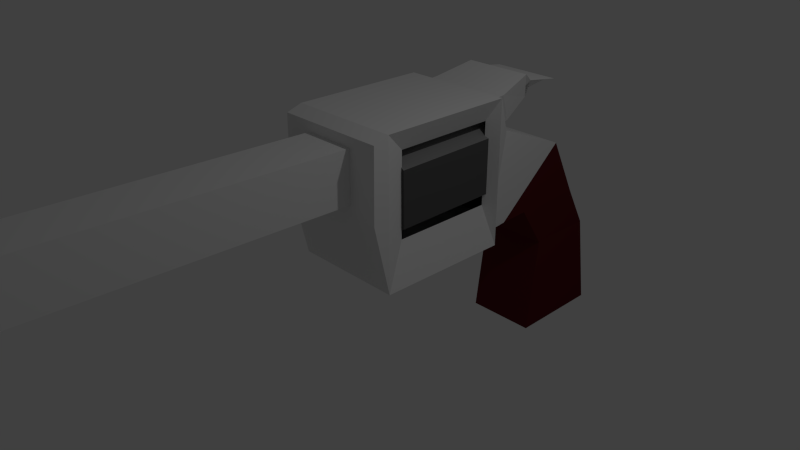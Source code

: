 # Source: gun.blend  (saved by Blender 2.76.0; exported with 4.5.12 LTS)
import bpy
from mathutils import Matrix  # noqa: F401  (used for matrix-valued properties, if any)

bpy.ops.wm.read_factory_settings(use_empty=True)
scene = bpy.context.scene
scene.name = 'Scene'

# ---- collections
col_collection_1 = bpy.data.collections.new('Collection 1'); scene.collection.children.link(col_collection_1)

# ---- materials (node trees are filled in below, after node groups)
mat_material_002 = bpy.data.materials.new('Material.002')
mat_material_002.alpha_threshold = 0.0
mat_material_002.use_transparent_shadow = False
mat_material_002.roughness = 0.5
mat_material_002.line_color = (0.0, 0.0, 0.0, 1.0)
mat_material_001 = bpy.data.materials.new('Material.001')
mat_material_001.alpha_threshold = 0.0
mat_material_001.use_transparent_shadow = False
mat_material_001.diffuse_color = (0.0985, 0.01096, 0.01326, 1.0)
mat_material_001.roughness = 0.5
mat_material_003 = bpy.data.materials.new('Material.003')
mat_material_003.alpha_threshold = 0.0
mat_material_003.use_transparent_shadow = False
mat_material_003.diffuse_color = (0.0985, 0.0985, 0.0985, 1.0)
mat_material_003.roughness = 0.5
mat_material_004 = bpy.data.materials.new('Material.004')
mat_material_004.alpha_threshold = 0.0
mat_material_004.use_transparent_shadow = False
mat_material_004.diffuse_color = (0.2668, 0.2668, 0.2668, 1.0)
mat_material_004.roughness = 0.5

# ---- material node trees

# ---- world
world_world = bpy.data.worlds.new('World'); scene.world = world_world
world_world.color = (0.05088, 0.05088, 0.05088)
world_world.use_sun_shadow = False
world_world.sun_shadow_jitter_overblur = 0.0
world_world.cycles.sampling_method = 'MANUAL'
world_world.cycles.sample_map_resolution = 256

# ---- cameras
cam_camera = bpy.data.cameras.new('Camera')
cam_camera.clip_end = 100.0
cam_camera.lens = 35.0
cam_camera.sensor_width = 32.0
cam_camera.sensor_height = 18.0
cam_camera.ortho_scale = 7.314
cam_camera.dof.focus_distance = 0.0
cam_camera.dof.aperture_fstop = 128.0

# ---- lights
light_lamp = bpy.data.lights.new('Lamp', 'POINT')
light_lamp.transmission_factor = 0.0
light_lamp.cutoff_distance = 30.0
light_lamp.energy = 100.0
light_lamp.shadow_buffer_clip_start = 1.001
light_lamp.shadow_soft_size = 0.1
light_lamp.shadow_maximum_resolution = 0.006
light_lamp.use_absolute_resolution = True
light_lamp.cycles.use_multiple_importance_sampling = False

# ---- meshes
me_cube = bpy.data.meshes.new('Cube')
me_cube.from_pydata([(0.7335, 1.0, -1.0), (0.7335, -1.0, -1.0), (-0.7335, -1.0, -1.0), (-0.7335, 1.0, -1.0), (0.7155, 0.7155, 1.0), (0.7155, -0.7155, 1.0), (-0.7155, -0.7155, 1.0), (-0.7155, 0.7155, 1.0), (0.7555, 0.185, 1.913), (0.7555, -1.326, 1.913), (-0.7555, 0.185, 1.913), (-0.7555, -1.326, 1.913), (0.7555, -0.4282, 3.153), (0.7555, -1.939, 1.898), (-0.7555, -0.4282, 3.153), (-0.7555, -1.939, 1.898), (0.7555, -1.939, 1.898), (-0.7555, -1.939, 1.898), (0.7555, -1.986, 3.793), (0.7555, -2.344, 1.862), (-0.7555, -1.986, 3.793), (-0.7555, -2.344, 1.862), (1.11, -2.571, 4.661), (1.11, -2.607, 1.776), (-1.11, -2.571, 4.661), (-1.11, -2.607, 1.776), (1.11, -5.272, 4.695), (1.11, -5.308, 1.81), (-1.11, -5.272, 4.695), (-1.11, -5.308, 1.81), (1.11, -2.571, 4.661), (1.11, -2.607, 1.776), (1.11, -5.272, 4.695), (1.11, -5.308, 1.81), (-0.8427, -2.714, 2.56), (-0.8427, -2.686, 4.205), (-0.8427, -4.765, 2.579), (-0.8427, -4.737, 4.224), (0.8427, -2.686, 4.205), (0.8427, -2.714, 2.56), (0.8427, -4.737, 4.224), (0.8427, -4.765, 2.579), (0.5708, -2.057, 3.899), (-0.5708, -2.057, 3.899), (0.8385, -2.5, 4.555), (-0.8385, -2.5, 4.555), (0.5708, -1.767, 3.917), (-0.5708, -1.767, 3.917), (0.8385, -2.209, 4.572), (-0.8385, -2.209, 4.572), (0.4727, -1.143, 4.212), (-0.4727, -1.143, 4.212), (0.6943, -1.414, 4.754), (-0.6943, -1.414, 4.754), (-0.6943, -1.275, 4.613), (0.6943, -1.275, 4.613), (-0.4727, -1.282, 4.353), (0.4727, -1.282, 4.353), (1.11, -5.578, 4.597), (1.11, -5.615, 3.202), (-1.11, -5.578, 4.597), (-1.11, -5.615, 3.202), (1.11, -5.578, 4.597), (1.11, -5.615, 3.202), (-1.11, -5.578, 4.597), (-1.11, -5.615, 3.202), (0.5275, -5.584, 4.396), (0.5275, -5.61, 3.404), (-0.5275, -5.584, 4.396), (-0.5275, -5.61, 3.404), (0.5275, -11.68, 4.555), (0.5275, -11.7, 3.562), (-0.5275, -11.68, 4.555), (-0.5275, -11.7, 3.562), (0.5275, -5.584, 4.396), (-0.5275, -5.584, 4.396), (0.5275, -11.68, 4.555), (-0.5275, -11.68, 4.555), (-0.03363, -2.508, 4.429), (-0.03363, -4.764, 4.429), (0.91, -2.508, 3.884), (0.91, -4.764, 3.884), (0.91, -2.508, 2.794), (0.91, -4.764, 2.794), (-0.03363, -2.508, 2.249), (-0.03363, -4.764, 2.249), (-0.9773, -2.508, 2.794), (-0.9773, -4.764, 2.794), (-0.9773, -2.508, 3.884), (-0.9773, -4.764, 3.884), (-0.6943, -0.5556, 4.491), (-0.4727, -0.563, 4.434), (0.4727, -0.563, 4.434), (0.6943, -0.5556, 4.491)], [], [(0, 1, 2, 3), (7, 6, 11, 10), (0, 4, 5, 1), (1, 5, 6, 2), (2, 6, 7, 3), (4, 0, 3, 7), (11, 9, 13, 15), (4, 7, 10, 8), (6, 5, 9, 11), (5, 4, 8, 9), (15, 13, 19, 21), (9, 8, 12, 13), (10, 11, 15, 14), (8, 10, 14, 12), (15, 13, 16, 17), (21, 19, 23, 25), (13, 12, 18, 19), (14, 15, 21, 20), (12, 14, 20, 18), (29, 28, 37, 36), (19, 18, 22, 23), (20, 21, 25, 24), (20, 24, 45, 43), (28, 29, 61, 60), (22, 24, 28, 26), (25, 23, 27, 29), (22, 26, 32, 30), (28, 24, 35, 37), (26, 27, 33, 32), (27, 23, 31, 33), (23, 22, 30, 31), (24, 22, 44, 45), (44, 42, 46, 48), (30, 32, 40, 38), (31, 30, 38, 39), (24, 25, 34, 35), (25, 29, 36, 34), (33, 31, 39, 41), (32, 33, 41, 40), (22, 18, 42, 44), (18, 20, 43, 42), (47, 49, 53, 51), (42, 43, 47, 46), (43, 45, 49, 47), (45, 44, 48, 49), (53, 52, 55, 54), (49, 48, 52, 53), (48, 46, 50, 52), (46, 47, 51, 50), (51, 53, 54, 56), (50, 51, 56, 57), (57, 56, 91, 92), (52, 50, 57, 55), (60, 61, 65, 64), (26, 28, 60, 58), (29, 27, 59, 61), (27, 26, 58, 59), (65, 63, 67, 69), (58, 60, 64, 62), (61, 59, 63, 65), (59, 58, 62, 63), (68, 69, 73, 72), (63, 62, 66, 67), (64, 65, 69, 68), (62, 64, 68, 66), (70, 72, 73, 71), (70, 66, 74, 76), (69, 67, 71, 73), (67, 66, 70, 71), (74, 75, 77, 76), (66, 68, 75, 74), (68, 72, 77, 75), (72, 70, 76, 77), (78, 79, 81, 80), (80, 81, 83, 82), (82, 83, 85, 84), (84, 85, 87, 86), (81, 79, 89, 87, 85, 83), (88, 89, 79, 78), (86, 87, 89, 88), (78, 80, 82, 84, 86, 88), (91, 90, 93, 92), (55, 57, 92, 93), (54, 55, 93, 90), (56, 54, 90, 91)])
me_cube.polygons.foreach_set('material_index', [1, 1, 1, 1, 1, 1, 1, 1, 1, 1, 0, 1, 1, 1, 0, 0, 0, 0, 0, 0, 0, 0, 0, 0, 0, 0, 0, 0, 0, 0, 0, 0, 0, 0, 0, 0, 0, 0, 0, 0, 0, 0, 0, 0, 0, 0, 0, 0, 0, 0, 0, 0, 0, 0, 0, 0, 0, 0, 0, 0, 0, 0, 0, 0, 0, 0, 0, 0, 0, 0, 0, 0, 0, 3, 2, 3, 3, 2, 3, 2, 2, 2, 0, 0, 0])
me_cube.materials.append(mat_material_002)
me_cube.materials.append(mat_material_001)
me_cube.materials.append(mat_material_003)
me_cube.materials.append(mat_material_004)
me_cube.use_remesh_preserve_volume = False
me_cube.use_remesh_preserve_attributes = False
me_cube.use_mirror_vertex_groups = False
me_cube.update()

# ---- objects
ob_cube = bpy.data.objects.new('Cube', me_cube)
ob_lamp = bpy.data.objects.new('Lamp', light_lamp)
ob_camera = bpy.data.objects.new('Camera', cam_camera)

# ---- transforms, parenting, visibility, modifiers, constraints
ob_cube.location = (0.0, 3.304, -1.37)
ob_cube.scale = (0.7064, 0.7064, 0.7064)
ob_cube.lock_rotations_4d = False
ob_cube.empty_display_type = 'ARROWS'
ob_cube.lineart.crease_threshold = 0.0
ob_lamp.location = (4.076, 1.005, 5.904)
ob_lamp.rotation_euler = (0.6503, 0.05522, 1.866)
ob_lamp.lock_rotations_4d = False
ob_lamp.empty_display_type = 'ARROWS'
ob_lamp.color = (0.0, 0.0, 0.0, 0.0)
ob_lamp.lineart.crease_threshold = 0.0
ob_camera.location = (7.481, -6.508, 5.344)
ob_camera.rotation_euler = (1.109, 0.01082, 0.8149)
ob_camera.lock_rotations_4d = False
ob_camera.empty_display_type = 'ARROWS'
ob_camera.color = (0.0, 0.0, 0.0, 0.0)
ob_camera.display_type = 'WIRE'
ob_camera.lineart.crease_threshold = 0.0

# ---- collection membership
col_collection_1.objects.link(ob_cube)
col_collection_1.objects.link(ob_lamp)
col_collection_1.objects.link(ob_camera)

# ---- scene / render settings (as saved in the file)
scene.camera = ob_camera
scene.frame_start = 1; scene.frame_end = 250; scene.frame_set(1)
scene.render.engine = 'BLENDER_EEVEE_NEXT'
scene.render.resolution_percentage = 50
scene.render.dither_intensity = 0.0
scene.cycles.use_denoising = False
scene.cycles.samples = 10
scene.cycles.sampling_pattern = 'TABULATED_SOBOL'
scene.cycles.light_sampling_threshold = 0.0
scene.cycles.use_adaptive_sampling = False
scene.cycles.use_light_tree = False
scene.cycles.blur_glossy = 0.0
scene.cycles.pixel_filter_type = 'GAUSSIAN'
scene.cycles.sample_clamp_indirect = 0.0
scene.view_settings.view_transform = 'Standard'
bpy.context.view_layer.update()
